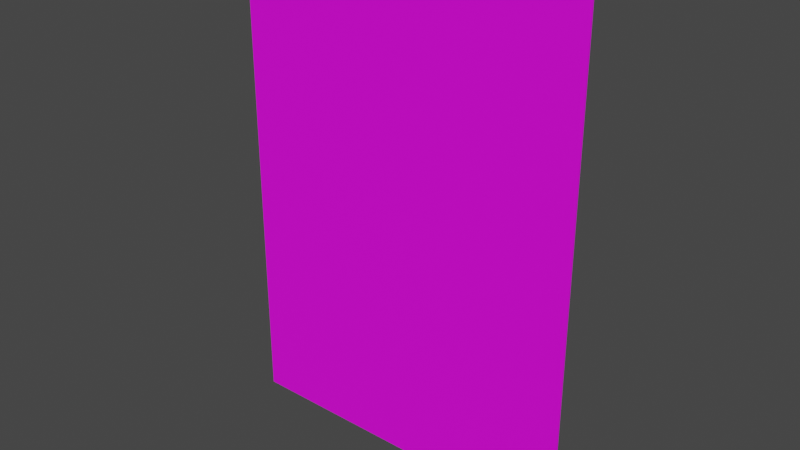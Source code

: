 # Source: card.blend  (saved by Blender 3.2.14; exported with 4.5.12 LTS)
import bpy
from mathutils import Matrix  # noqa: F401  (used for matrix-valued properties, if any)

bpy.ops.wm.read_factory_settings(use_empty=True)
scene = bpy.context.scene
scene.name = 'Scene'

# ---- collections
col_collection = bpy.data.collections.new('Collection'); scene.collection.children.link(col_collection)

# ---- images (referenced by path relative to the original .blend; pixels are not part of the script)
import os
ASSET_DIR = os.environ.get("B2B_ASSET_DIR", "")  # directory of the original .blend (textures are referenced by path, not embedded)
HERE = os.path.dirname(os.path.abspath(__file__))  # packed textures are extracted next to this script under _unpacked/

def load_image(name, relpath, width, height, colorspace="sRGB"):
    """Load a texture the original file referenced (path relative to the .blend, or extracted next to this script)."""
    p = next((c for c in (os.path.join(HERE, relpath), os.path.join(ASSET_DIR, relpath)) if relpath and os.path.exists(c)), "")
    if p:
        img = bpy.data.images.load(p, check_existing=True)
        img.name = name
    else:  # same state as the original file: an image datablock whose file is absent (Cycles renders it pink)
        img = bpy.data.images.new(name, width, height)
        img.source = "FILE"
        img.filepath = "//" + (relpath or name)
    img.colorspace_settings.name = colorspace
    return img
img_rcard_png = load_image('rcard.png', 'rcard.png', 1024, 1024, 'sRGB')
img_cardback_jpg = load_image('CardBack.jpg', 'CardBack.jpg', 1024, 1024, 'sRGB')
img_hexplategolem_jpg = load_image('HexplateGolem.jpg', 'HexplateGolem.jpg', 1024, 1024, 'sRGB')

# ---- materials (node trees are filled in below, after node groups)
mat_cardframe = bpy.data.materials.new('CardFrame')
mat_cardframe.use_transparent_shadow = False
mat_cardback = bpy.data.materials.new('CardBack')
mat_cardback.use_transparent_shadow = False
mat_cardart = bpy.data.materials.new('CardArt')
mat_cardart.use_transparent_shadow = False

# ---- material node trees
mat_cardframe.use_nodes = True; mat_cardframe.node_tree.nodes.clear()
_N = mat_cardframe.node_tree.nodes; _L = mat_cardframe.node_tree.links
n0 = _N.new('ShaderNodeBsdfPrincipled'); n0.name = 'Principled BSDF'; n0.location = (10, 300)
n0.distribution = 'GGX'
n0.subsurface_method = 'RANDOM_WALK_SKIN'
n0.inputs[3].default_value = 1.45
n0.inputs[27].default_value = (0.0, 0.0, 0.0, 1.0)
n0.inputs[28].default_value = 1.0
n1 = _N.new('ShaderNodeOutputMaterial'); n1.name = 'Material Output'; n1.location = (300, 300)
n2 = _N.new('ShaderNodeTexImage'); n2.name = 'Image Texture'; n2.location = (-280, 280)
n2.image = img_rcard_png
_L.new(n0.outputs[0], n1.inputs[0])
_L.new(n2.outputs[0], n0.inputs[0])
n1.is_active_output = True
mat_cardback.use_nodes = True; mat_cardback.node_tree.nodes.clear()
_N = mat_cardback.node_tree.nodes; _L = mat_cardback.node_tree.links
n0 = _N.new('ShaderNodeBsdfPrincipled'); n0.name = 'Principled BSDF'; n0.location = (-121, 281)
n0.distribution = 'GGX'
n0.subsurface_method = 'RANDOM_WALK_SKIN'
n0.inputs[3].default_value = 1.45
n0.inputs[27].default_value = (0.0, 0.0, 0.0, 1.0)
n0.inputs[28].default_value = 1.0
n1 = _N.new('ShaderNodeOutputMaterial'); n1.name = 'Material Output'; n1.location = (169, 281)
n2 = _N.new('ShaderNodeTexImage'); n2.name = 'Image Texture'; n2.location = (-411, 261)
n2.image = img_cardback_jpg
_L.new(n0.outputs[0], n1.inputs[0])
_L.new(n2.outputs[0], n0.inputs[0])
n1.is_active_output = True
mat_cardart.use_nodes = True; mat_cardart.node_tree.nodes.clear()
_N = mat_cardart.node_tree.nodes; _L = mat_cardart.node_tree.links
n0 = _N.new('ShaderNodeBsdfPrincipled'); n0.name = 'Principled BSDF'; n0.location = (10, 300)
n0.distribution = 'GGX'
n0.subsurface_method = 'RANDOM_WALK_SKIN'
n0.inputs[3].default_value = 1.45
n0.inputs[27].default_value = (0.0, 0.0, 0.0, 1.0)
n0.inputs[28].default_value = 1.0
n1 = _N.new('ShaderNodeOutputMaterial'); n1.name = 'Material Output'; n1.location = (300, 300)
n2 = _N.new('ShaderNodeTexImage'); n2.name = 'Image Texture'; n2.location = (-280, 280)
n2.image = img_hexplategolem_jpg
_L.new(n0.outputs[0], n1.inputs[0])
_L.new(n2.outputs[0], n0.inputs[0])
n1.is_active_output = True

# ---- world
world_world = bpy.data.worlds.new('World'); scene.world = world_world
world_world.use_nodes = True; world_world.node_tree.nodes.clear()
_N = world_world.node_tree.nodes; _L = world_world.node_tree.links
n0 = _N.new('ShaderNodeOutputWorld'); n0.name = 'World Output'; n0.location = (300, 300)
n1 = _N.new('ShaderNodeBackground'); n1.name = 'Background'; n1.location = (10, 300)
n1.inputs[0].default_value = (0.05088, 0.05088, 0.05088, 1.0)
_L.new(n1.outputs[0], n0.inputs[0])
n0.is_active_output = True
world_world.color = (0.05088, 0.05088, 0.05088)
world_world.use_sun_shadow = False
world_world.sun_shadow_jitter_overblur = 0.0

# ---- meshes
me_cube_001 = bpy.data.meshes.new('Cube.001')
me_cube_001.from_pydata([(0.3175, -0.001525, -0.4445), (0.3175, 0.001525, -0.4445), (0.3175, -0.001525, 0.4445), (0.3175, 0.001525, 0.4445), (-0.3175, -0.001525, -0.4445), (-0.3175, 0.001525, -0.4445), (-0.3175, -0.001525, 0.4445), (-0.3175, 0.001525, 0.4445), (0.3175, -0.001525, 0.3522), (0.3175, 0.001525, 0.3522), (-0.3175, -0.001525, 0.3522), (-0.3175, 0.001525, 0.3522), (-0.2664, -0.001525, 0.4445), (-0.2664, 0.001525, 0.4445), (-0.2664, -0.001525, -0.4445), (-0.2664, 0.001525, -0.4445), (-0.2664, 0.001525, 0.3522), (-0.2664, -0.001525, 0.3522), (0.2706, -0.001525, 0.4445), (0.2706, 0.001525, -0.4445), (0.2706, -0.001525, 0.3522), (0.2706, 0.001525, 0.4445), (0.2706, -0.001525, -0.4445), (0.2706, 0.001525, 0.3522), (0.3175, -0.001525, -0.3776), (-0.3175, 0.001525, -0.3776), (0.3175, 0.001525, -0.3776), (-0.3175, -0.001525, -0.3776), (-0.2664, 0.001525, -0.3776), (-0.2664, -0.001525, -0.3776), (0.2706, -0.001525, -0.3776), (0.2706, 0.001525, -0.3776)], [], [(8, 9, 3, 2), (12, 13, 7, 6), (27, 25, 5, 4), (22, 19, 1, 0), (29, 27, 4, 14), (31, 26, 1, 19), (21, 3, 9, 23), (12, 6, 10, 17), (6, 7, 11, 10), (24, 26, 9, 8), (18, 12, 17, 20), (7, 13, 16, 11), (25, 28, 15, 5), (30, 29, 14, 22), (4, 5, 15, 14), (18, 21, 13, 12), (2, 3, 21, 18), (24, 30, 22, 0), (2, 18, 20, 8), (13, 21, 23, 16), (28, 31, 19, 15), (14, 15, 19, 22), (16, 23, 31, 28), (8, 20, 30, 24), (20, 17, 29, 30), (11, 16, 28, 25), (0, 1, 26, 24), (23, 9, 26, 31), (17, 10, 27, 29), (10, 11, 25, 27)])
me_cube_001.polygons.foreach_set('material_index', [0, 0, 0, 0, 1, 0, 0, 1, 0, 0, 1, 0, 0, 1, 0, 0, 0, 1, 1, 0, 0, 0, 2, 1, 1, 0, 0, 0, 1, 0])
_uv = me_cube_001.uv_layers.new(name='UVMap')
_uv.uv.foreach_set('vector', [0.8962, 0.001912, 0.8962, 0.9981, 1.0, 0.9981, 1.0, 0.001912, 0.9195, 0.001912, 0.9195, 0.9981, 1.0, 0.9981, 1.0, 0.001912, 0.07524, 0.001912, 0.07524, 0.9981, 0.0, 0.9981, 0.0, 0.001912, 0.04012, 0.001912, 0.07379, 0.9981, 0.0, 0.9981, 0.0, 0.001912, 0.0777, 0.07666, -0.002176, 0.07666, -0.002176, 0.002713, 0.0777, 0.002713, 0.07379, 0.07686, 0.0, 0.07686, 0.0, 0.001912, 0.07379, 0.001912, 0.07379, 0.9981, 0.0, 0.9981, 0.0, 0.8946, 0.07379, 0.8946, 0.0777, 0.9919, -0.002176, 0.9919, -0.002176, 0.8836, 0.0777, 0.8836, 1.0, 0.001912, 1.0, 0.9981, 0.8962, 0.9981, 0.8962, 0.001912, 0.07524, 0.001912, 0.07524, 0.9981, 0.8962, 0.9981, 0.8962, 0.001912, 0.9169, 0.9919, 0.0777, 0.9919, 0.0777, 0.8836, 0.9169, 0.8836, 1.0, 0.9981, 0.9195, 0.9981, 0.9195, 0.8946, 1.0, 0.8946, 1.0, 0.07686, 0.9195, 0.07686, 0.9195, 0.001912, 1.0, 0.001912, 0.9169, 0.07666, 0.0777, 0.07666, 0.0777, 0.002713, 0.9169, 0.002713, 1.0, 0.001912, 1.0, 0.9981, 0.9195, 0.9981, 0.5, 0.001912, 0.07379, 0.001912, 0.07379, 0.9981, 0.9195, 0.9981, 0.9195, 0.001912, 0.0, 0.001912, 0.0, 0.9981, 0.07379, 0.9981, 0.07379, 0.001912, 0.9901, 0.07666, 0.9169, 0.07666, 0.9169, 0.002713, 0.9901, 0.002713, 0.9901, 0.9919, 0.9169, 0.9919, 0.9169, 0.8836, 0.9901, 0.8836, 0.9195, 0.9981, 0.07379, 0.9981, 0.07379, 0.8946, 0.9195, 0.8946, 0.9195, 0.07686, 0.07379, 0.07686, 0.07379, 0.001912, 0.9195, 0.001912, 0.5, 0.001912, 0.9195, 0.9981, 0.07379, 0.9981, 0.04012, 0.001912, 1.0, 1.004, -0.007138, 1.004, -0.007138, -0.001391, 1.0, -0.001391, 0.9901, 0.8836, 0.9169, 0.8836, 0.9169, 0.07666, 0.9901, 0.07666, 0.9169, 0.8836, 0.0777, 0.8836, 0.0777, 0.07666, 0.9169, 0.07666, 1.0, 0.8946, 0.9195, 0.8946, 0.9195, 0.07686, 1.0, 0.07686, 0.0, 0.001912, 0.0, 0.9981, 0.07524, 0.9981, 0.07524, 0.001912, 0.07379, 0.8946, 0.0, 0.8946, 0.0, 0.07686, 0.07379, 0.07686, 0.0777, 0.8836, -0.002176, 0.8836, -0.002176, 0.07666, 0.0777, 0.07666, 0.8962, 0.001912, 0.8962, 0.9981, 0.07524, 0.9981, 0.07524, 0.001912])
me_cube_001.materials.append(mat_cardframe)
me_cube_001.materials.append(mat_cardback)
me_cube_001.materials.append(mat_cardart)
me_cube_001.update()

# ---- objects
ob_card = bpy.data.objects.new('Card', me_cube_001)

# ---- transforms, parenting, visibility, modifiers, constraints
ob_card.location = (0.0, 0.0, 0.0)

# ---- collection membership
col_collection.objects.link(ob_card)

# ---- scene / render settings (as saved in the file)
scene.frame_start = 1; scene.frame_end = 250; scene.frame_set(1)
scene.render.engine = 'BLENDER_EEVEE_NEXT'
scene.cycles.sampling_pattern = 'TABULATED_SOBOL'
scene.cycles.use_light_tree = False
scene.view_settings.view_transform = 'Filmic'
bpy.context.view_layer.update()

# ---- added for rendering (the .blend has no active camera and no usable light): camera, sun
cam_auto = bpy.data.cameras.new('AutoCamera')
cam_auto.lens = 50.0
cam_auto.sensor_width = 36.0
cam_auto.clip_end = 1000.0
ob_auto_camera = bpy.data.objects.new('AutoCamera', cam_auto)
scene.collection.objects.link(ob_auto_camera)
ob_auto_camera.location = (1.01081, -1.21297, 0.808646)
ob_auto_camera.rotation_euler = (1.09748, -7.21219e-08, 0.694738)
scene.camera = ob_auto_camera
light_auto_sun = bpy.data.lights.new('AutoSun', 'SUN')
light_auto_sun.energy = 3.0
light_auto_sun.angle = 0.0523599
ob_auto_sun = bpy.data.objects.new('AutoSun', light_auto_sun)
scene.collection.objects.link(ob_auto_sun)
ob_auto_sun.rotation_euler = (0.872665, 0.174533, 0.523599)
bpy.context.view_layer.update()
